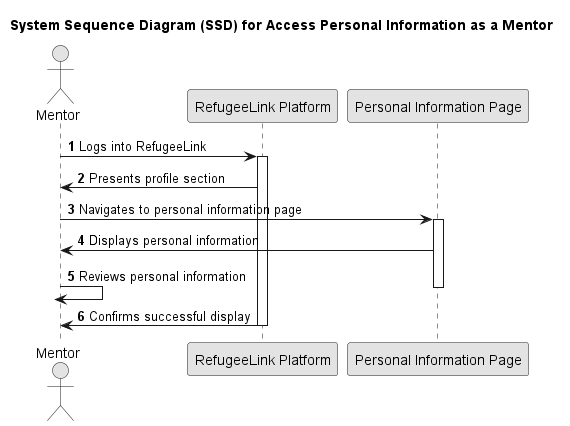

The diagram above was rendered by PlantUML. Its source (embedded in the PNG):
@startuml
skinparam monochrome true
skinparam packageStyle rectangle
skinparam shadowing false

title System Sequence Diagram (SSD) for Access Personal Information as a Mentor

autonumber

actor Mentor
participant "RefugeeLink Platform" as Platform
participant "Personal Information Page" as InfoPage

Mentor -> Platform: Logs into RefugeeLink
activate Platform
Platform -> Mentor: Presents profile section
Mentor -> InfoPage: Navigates to personal information page
activate InfoPage
InfoPage -> Mentor: Displays personal information
Mentor -> Mentor: Reviews personal information
deactivate InfoPage
Platform -> Mentor: Confirms successful display
deactivate Platform

@enduml